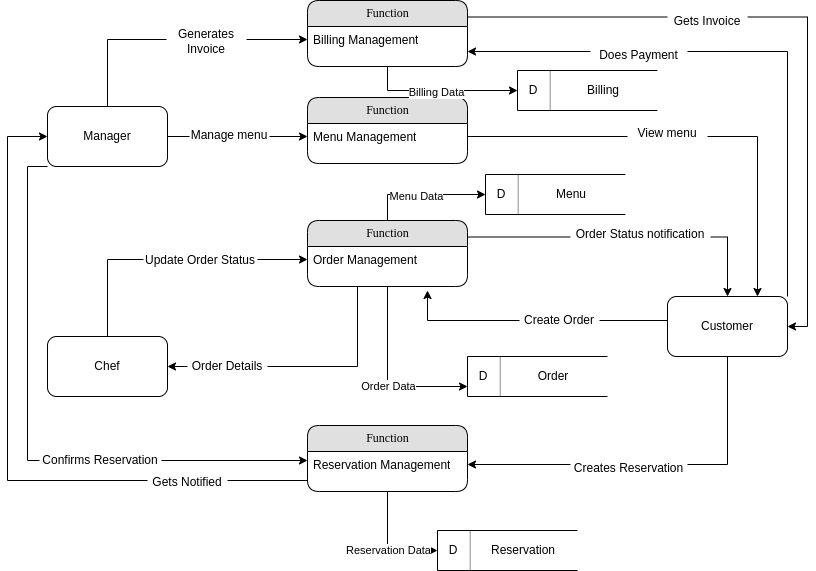

The diagram above was exported from draw.io. Its source (the exported page's mxGraphModel, read from the mxfile embedded in the PNG):
<mxGraphModel dx="1434" dy="847" grid="1" gridSize="10" guides="1" tooltips="1" connect="1" arrows="1" fold="1" page="1" pageScale="1" pageWidth="1100" pageHeight="850" background="none" math="0" shadow="0">
  <root>
    <mxCell id="0" />
    <mxCell id="1" parent="0" />
    <mxCell id="21ea969265ad0168-10" value="Function" style="swimlane;html=1;fontStyle=0;childLayout=stackLayout;horizontal=1;startSize=26;fillColor=#e0e0e0;horizontalStack=0;resizeParent=1;resizeLast=0;collapsible=1;marginBottom=0;swimlaneFillColor=#ffffff;align=center;rounded=1;shadow=0;comic=0;labelBackgroundColor=none;strokeWidth=1;fontFamily=Verdana;fontSize=12" parent="1" vertex="1">
      <mxGeometry x="390" y="97" width="160" height="66" as="geometry" />
    </mxCell>
    <mxCell id="cqkOlEQzFFetZSYizw9G-21" value="Menu&amp;nbsp;Management" style="text;html=1;strokeColor=none;fillColor=none;spacingLeft=4;spacingRight=4;whiteSpace=wrap;overflow=hidden;rotatable=0;points=[[0,0.5],[1,0.5]];portConstraint=eastwest;" parent="21ea969265ad0168-10" vertex="1">
      <mxGeometry y="26" width="160" height="26" as="geometry" />
    </mxCell>
    <mxCell id="cqkOlEQzFFetZSYizw9G-34" style="edgeStyle=orthogonalEdgeStyle;rounded=0;orthogonalLoop=1;jettySize=auto;html=1;exitX=1;exitY=0.25;exitDx=0;exitDy=0;entryX=0.5;entryY=0;entryDx=0;entryDy=0;elbow=vertical;" parent="1" source="cqkOlEQzFFetZSYizw9G-1" target="cqkOlEQzFFetZSYizw9G-24" edge="1">
      <mxGeometry relative="1" as="geometry" />
    </mxCell>
    <mxCell id="U20U7TwA7OnTqE7gZRX7-17" style="edgeStyle=orthogonalEdgeStyle;rounded=0;orthogonalLoop=1;jettySize=auto;html=1;exitX=0.5;exitY=1;exitDx=0;exitDy=0;" edge="1" parent="1" source="cqkOlEQzFFetZSYizw9G-1">
      <mxGeometry relative="1" as="geometry">
        <mxPoint x="470" y="286" as="targetPoint" />
      </mxGeometry>
    </mxCell>
    <mxCell id="U20U7TwA7OnTqE7gZRX7-18" style="edgeStyle=orthogonalEdgeStyle;rounded=0;orthogonalLoop=1;jettySize=auto;html=1;exitX=0.5;exitY=1;exitDx=0;exitDy=0;entryX=0;entryY=0.75;entryDx=0;entryDy=0;" edge="1" parent="1" source="cqkOlEQzFFetZSYizw9G-1" target="U20U7TwA7OnTqE7gZRX7-16">
      <mxGeometry relative="1" as="geometry" />
    </mxCell>
    <mxCell id="U20U7TwA7OnTqE7gZRX7-19" value="Order Data" style="edgeLabel;html=1;align=center;verticalAlign=middle;resizable=0;points=[];" vertex="1" connectable="0" parent="U20U7TwA7OnTqE7gZRX7-18">
      <mxGeometry x="0.1045" relative="1" as="geometry">
        <mxPoint as="offset" />
      </mxGeometry>
    </mxCell>
    <mxCell id="U20U7TwA7OnTqE7gZRX7-29" style="edgeStyle=orthogonalEdgeStyle;rounded=0;orthogonalLoop=1;jettySize=auto;html=1;exitX=0.5;exitY=0;exitDx=0;exitDy=0;entryX=0;entryY=0.5;entryDx=0;entryDy=0;" edge="1" parent="1" source="cqkOlEQzFFetZSYizw9G-1" target="U20U7TwA7OnTqE7gZRX7-22">
      <mxGeometry relative="1" as="geometry" />
    </mxCell>
    <mxCell id="U20U7TwA7OnTqE7gZRX7-31" value="Menu Data" style="edgeLabel;html=1;align=center;verticalAlign=middle;resizable=0;points=[];" vertex="1" connectable="0" parent="U20U7TwA7OnTqE7gZRX7-29">
      <mxGeometry x="-0.129" y="-1" relative="1" as="geometry">
        <mxPoint as="offset" />
      </mxGeometry>
    </mxCell>
    <mxCell id="cqkOlEQzFFetZSYizw9G-1" value="Function" style="swimlane;html=1;fontStyle=0;childLayout=stackLayout;horizontal=1;startSize=26;fillColor=#e0e0e0;horizontalStack=0;resizeParent=1;resizeLast=0;collapsible=1;marginBottom=0;swimlaneFillColor=#ffffff;align=center;rounded=1;shadow=0;comic=0;labelBackgroundColor=none;strokeWidth=1;fontFamily=Verdana;fontSize=12" parent="1" vertex="1">
      <mxGeometry x="390" y="220" width="160" height="66" as="geometry" />
    </mxCell>
    <mxCell id="cqkOlEQzFFetZSYizw9G-2" value="Order Management" style="text;html=1;strokeColor=none;fillColor=none;spacingLeft=4;spacingRight=4;whiteSpace=wrap;overflow=hidden;rotatable=0;points=[[0,0.5],[1,0.5]];portConstraint=eastwest;" parent="cqkOlEQzFFetZSYizw9G-1" vertex="1">
      <mxGeometry y="26" width="160" height="26" as="geometry" />
    </mxCell>
    <mxCell id="cqkOlEQzFFetZSYizw9G-37" style="edgeStyle=orthogonalEdgeStyle;rounded=0;orthogonalLoop=1;jettySize=auto;html=1;exitX=1;exitY=0.5;exitDx=0;exitDy=0;elbow=vertical;" parent="1" source="cqkOlEQzFFetZSYizw9G-22" target="cqkOlEQzFFetZSYizw9G-21" edge="1">
      <mxGeometry relative="1" as="geometry" />
    </mxCell>
    <mxCell id="cqkOlEQzFFetZSYizw9G-46" style="edgeStyle=orthogonalEdgeStyle;rounded=0;orthogonalLoop=1;jettySize=auto;html=1;elbow=vertical;" parent="1" source="cqkOlEQzFFetZSYizw9G-22" target="cqkOlEQzFFetZSYizw9G-45" edge="1">
      <mxGeometry relative="1" as="geometry" />
    </mxCell>
    <mxCell id="cqkOlEQzFFetZSYizw9G-59" style="edgeStyle=orthogonalEdgeStyle;rounded=0;orthogonalLoop=1;jettySize=auto;html=1;exitX=0;exitY=1;exitDx=0;exitDy=0;elbow=vertical;" parent="1" source="cqkOlEQzFFetZSYizw9G-22" target="cqkOlEQzFFetZSYizw9G-54" edge="1">
      <mxGeometry relative="1" as="geometry">
        <Array as="points">
          <mxPoint x="110" y="166" />
          <mxPoint x="110" y="460" />
        </Array>
      </mxGeometry>
    </mxCell>
    <mxCell id="cqkOlEQzFFetZSYizw9G-22" value="Manager" style="rounded=1;whiteSpace=wrap;html=1;" parent="1" vertex="1">
      <mxGeometry x="130" y="106" width="120" height="60" as="geometry" />
    </mxCell>
    <mxCell id="cqkOlEQzFFetZSYizw9G-32" style="edgeStyle=orthogonalEdgeStyle;rounded=0;orthogonalLoop=1;jettySize=auto;html=1;exitX=0.5;exitY=0;exitDx=0;exitDy=0;elbow=vertical;" parent="1" source="cqkOlEQzFFetZSYizw9G-23" target="cqkOlEQzFFetZSYizw9G-2" edge="1">
      <mxGeometry relative="1" as="geometry" />
    </mxCell>
    <mxCell id="cqkOlEQzFFetZSYizw9G-23" value="Chef" style="rounded=1;whiteSpace=wrap;html=1;" parent="1" vertex="1">
      <mxGeometry x="130" y="336" width="120" height="60" as="geometry" />
    </mxCell>
    <mxCell id="cqkOlEQzFFetZSYizw9G-26" style="edgeStyle=orthogonalEdgeStyle;rounded=0;orthogonalLoop=1;jettySize=auto;html=1;exitX=0;exitY=0.5;exitDx=0;exitDy=0;elbow=vertical;" parent="1" source="cqkOlEQzFFetZSYizw9G-24" edge="1">
      <mxGeometry relative="1" as="geometry">
        <mxPoint x="510" y="290" as="targetPoint" />
        <Array as="points">
          <mxPoint x="750" y="320" />
          <mxPoint x="510" y="320" />
        </Array>
      </mxGeometry>
    </mxCell>
    <mxCell id="cqkOlEQzFFetZSYizw9G-48" style="edgeStyle=orthogonalEdgeStyle;rounded=0;orthogonalLoop=1;jettySize=auto;html=1;exitX=1;exitY=0;exitDx=0;exitDy=0;entryX=1;entryY=0.962;entryDx=0;entryDy=0;entryPerimeter=0;elbow=vertical;" parent="1" source="cqkOlEQzFFetZSYizw9G-24" target="cqkOlEQzFFetZSYizw9G-45" edge="1">
      <mxGeometry relative="1" as="geometry">
        <Array as="points">
          <mxPoint x="870" y="51" />
        </Array>
      </mxGeometry>
    </mxCell>
    <mxCell id="cqkOlEQzFFetZSYizw9G-57" style="edgeStyle=orthogonalEdgeStyle;rounded=0;orthogonalLoop=1;jettySize=auto;html=1;exitX=0.5;exitY=1;exitDx=0;exitDy=0;entryX=1;entryY=0.5;entryDx=0;entryDy=0;elbow=vertical;" parent="1" source="cqkOlEQzFFetZSYizw9G-24" target="cqkOlEQzFFetZSYizw9G-54" edge="1">
      <mxGeometry relative="1" as="geometry" />
    </mxCell>
    <mxCell id="cqkOlEQzFFetZSYizw9G-24" value="Customer" style="rounded=1;whiteSpace=wrap;html=1;" parent="1" vertex="1">
      <mxGeometry x="750" y="296" width="120" height="60" as="geometry" />
    </mxCell>
    <mxCell id="cqkOlEQzFFetZSYizw9G-27" value="Create Order" style="rounded=0;whiteSpace=wrap;html=1;strokeColor=none;" parent="1" vertex="1">
      <mxGeometry x="602" y="310" width="80" height="20" as="geometry" />
    </mxCell>
    <mxCell id="cqkOlEQzFFetZSYizw9G-30" style="edgeStyle=orthogonalEdgeStyle;rounded=0;orthogonalLoop=1;jettySize=auto;html=1;exitX=0.5;exitY=1;exitDx=0;exitDy=0;entryX=1;entryY=0.5;entryDx=0;entryDy=0;elbow=vertical;" parent="1" source="cqkOlEQzFFetZSYizw9G-1" target="cqkOlEQzFFetZSYizw9G-23" edge="1">
      <mxGeometry relative="1" as="geometry">
        <Array as="points">
          <mxPoint x="440" y="286" />
          <mxPoint x="440" y="366" />
        </Array>
      </mxGeometry>
    </mxCell>
    <mxCell id="cqkOlEQzFFetZSYizw9G-31" value="Order Details" style="rounded=0;whiteSpace=wrap;html=1;strokeColor=none;" parent="1" vertex="1">
      <mxGeometry x="270" y="356" width="80" height="20" as="geometry" />
    </mxCell>
    <mxCell id="cqkOlEQzFFetZSYizw9G-33" value="Update Order Status" style="rounded=0;whiteSpace=wrap;html=1;strokeColor=none;" parent="1" vertex="1">
      <mxGeometry x="226" y="250" width="114" height="20" as="geometry" />
    </mxCell>
    <mxCell id="cqkOlEQzFFetZSYizw9G-35" value="Order Status notification" style="rounded=0;whiteSpace=wrap;html=1;strokeColor=none;" parent="1" vertex="1">
      <mxGeometry x="653" y="224" width="140" height="20" as="geometry" />
    </mxCell>
    <mxCell id="cqkOlEQzFFetZSYizw9G-38" value="Manage menu" style="rounded=0;whiteSpace=wrap;html=1;strokeColor=none;" parent="1" vertex="1">
      <mxGeometry x="272" y="125" width="80" height="20" as="geometry" />
    </mxCell>
    <mxCell id="cqkOlEQzFFetZSYizw9G-42" style="edgeStyle=orthogonalEdgeStyle;rounded=0;orthogonalLoop=1;jettySize=auto;html=1;exitX=1;exitY=0.5;exitDx=0;exitDy=0;entryX=0.75;entryY=0;entryDx=0;entryDy=0;elbow=vertical;" parent="1" source="cqkOlEQzFFetZSYizw9G-21" target="cqkOlEQzFFetZSYizw9G-24" edge="1">
      <mxGeometry relative="1" as="geometry" />
    </mxCell>
    <mxCell id="cqkOlEQzFFetZSYizw9G-40" value="View menu" style="rounded=0;whiteSpace=wrap;html=1;strokeColor=none;" parent="1" vertex="1">
      <mxGeometry x="710" y="123" width="80" height="20" as="geometry" />
    </mxCell>
    <mxCell id="U20U7TwA7OnTqE7gZRX7-12" value="B" style="edgeStyle=orthogonalEdgeStyle;rounded=0;orthogonalLoop=1;jettySize=auto;html=1;exitX=0.5;exitY=1;exitDx=0;exitDy=0;entryX=0;entryY=0.5;entryDx=0;entryDy=0;" edge="1" parent="1" source="cqkOlEQzFFetZSYizw9G-44" target="U20U7TwA7OnTqE7gZRX7-7">
      <mxGeometry relative="1" as="geometry" />
    </mxCell>
    <mxCell id="U20U7TwA7OnTqE7gZRX7-13" value="Billing Data" style="edgeLabel;html=1;align=center;verticalAlign=middle;resizable=0;points=[];" vertex="1" connectable="0" parent="U20U7TwA7OnTqE7gZRX7-12">
      <mxGeometry x="-0.0649" y="-1" relative="1" as="geometry">
        <mxPoint as="offset" />
      </mxGeometry>
    </mxCell>
    <mxCell id="cqkOlEQzFFetZSYizw9G-44" value="Function" style="swimlane;html=1;fontStyle=0;childLayout=stackLayout;horizontal=1;startSize=26;fillColor=#e0e0e0;horizontalStack=0;resizeParent=1;resizeLast=0;collapsible=1;marginBottom=0;swimlaneFillColor=#ffffff;align=center;rounded=1;shadow=0;comic=0;labelBackgroundColor=none;strokeWidth=1;fontFamily=Verdana;fontSize=12" parent="1" vertex="1">
      <mxGeometry x="390" width="160" height="66" as="geometry" />
    </mxCell>
    <mxCell id="cqkOlEQzFFetZSYizw9G-45" value="Billing Management" style="text;html=1;strokeColor=none;fillColor=none;spacingLeft=4;spacingRight=4;whiteSpace=wrap;overflow=hidden;rotatable=0;points=[[0,0.5],[1,0.5]];portConstraint=eastwest;" parent="cqkOlEQzFFetZSYizw9G-44" vertex="1">
      <mxGeometry y="26" width="160" height="26" as="geometry" />
    </mxCell>
    <mxCell id="cqkOlEQzFFetZSYizw9G-47" style="edgeStyle=orthogonalEdgeStyle;rounded=0;orthogonalLoop=1;jettySize=auto;html=1;exitX=1;exitY=0.25;exitDx=0;exitDy=0;entryX=1;entryY=0.5;entryDx=0;entryDy=0;elbow=vertical;" parent="1" source="cqkOlEQzFFetZSYizw9G-44" target="cqkOlEQzFFetZSYizw9G-24" edge="1">
      <mxGeometry relative="1" as="geometry" />
    </mxCell>
    <mxCell id="cqkOlEQzFFetZSYizw9G-49" value="Generates Invoice" style="rounded=0;whiteSpace=wrap;html=1;strokeColor=none;" parent="1" vertex="1">
      <mxGeometry x="249" y="31" width="80" height="20" as="geometry" />
    </mxCell>
    <mxCell id="cqkOlEQzFFetZSYizw9G-50" value="Gets Invoice" style="rounded=0;whiteSpace=wrap;html=1;strokeColor=none;" parent="1" vertex="1">
      <mxGeometry x="750" y="11" width="80" height="20" as="geometry" />
    </mxCell>
    <mxCell id="cqkOlEQzFFetZSYizw9G-51" value="Does Payment" style="rounded=0;whiteSpace=wrap;html=1;strokeColor=none;" parent="1" vertex="1">
      <mxGeometry x="673" y="45" width="97" height="20" as="geometry" />
    </mxCell>
    <mxCell id="cqkOlEQzFFetZSYizw9G-55" style="edgeStyle=orthogonalEdgeStyle;rounded=0;orthogonalLoop=1;jettySize=auto;html=1;exitX=0;exitY=0.885;exitDx=0;exitDy=0;entryX=0;entryY=0.5;entryDx=0;entryDy=0;elbow=vertical;exitPerimeter=0;" parent="1" source="cqkOlEQzFFetZSYizw9G-54" target="cqkOlEQzFFetZSYizw9G-22" edge="1">
      <mxGeometry relative="1" as="geometry">
        <Array as="points">
          <mxPoint x="390" y="480" />
          <mxPoint x="90" y="480" />
          <mxPoint x="90" y="136" />
        </Array>
      </mxGeometry>
    </mxCell>
    <mxCell id="U20U7TwA7OnTqE7gZRX7-27" style="edgeStyle=orthogonalEdgeStyle;rounded=0;orthogonalLoop=1;jettySize=auto;html=1;exitX=0.5;exitY=1;exitDx=0;exitDy=0;entryX=0;entryY=0.5;entryDx=0;entryDy=0;" edge="1" parent="1" source="cqkOlEQzFFetZSYizw9G-53" target="U20U7TwA7OnTqE7gZRX7-11">
      <mxGeometry relative="1" as="geometry" />
    </mxCell>
    <mxCell id="U20U7TwA7OnTqE7gZRX7-28" value="Reservation Data" style="edgeLabel;html=1;align=center;verticalAlign=middle;resizable=0;points=[];" vertex="1" connectable="0" parent="U20U7TwA7OnTqE7gZRX7-27">
      <mxGeometry x="0.0642" relative="1" as="geometry">
        <mxPoint as="offset" />
      </mxGeometry>
    </mxCell>
    <mxCell id="cqkOlEQzFFetZSYizw9G-53" value="Function" style="swimlane;html=1;fontStyle=0;childLayout=stackLayout;horizontal=1;startSize=26;fillColor=#e0e0e0;horizontalStack=0;resizeParent=1;resizeLast=0;collapsible=1;marginBottom=0;swimlaneFillColor=#ffffff;align=center;rounded=1;shadow=0;comic=0;labelBackgroundColor=none;strokeWidth=1;fontFamily=Verdana;fontSize=12" parent="1" vertex="1">
      <mxGeometry x="390" y="425" width="160" height="66" as="geometry" />
    </mxCell>
    <mxCell id="cqkOlEQzFFetZSYizw9G-54" value="Reservation Management" style="text;html=1;strokeColor=none;fillColor=none;spacingLeft=4;spacingRight=4;whiteSpace=wrap;overflow=hidden;rotatable=0;points=[[0,0.5],[1,0.5]];portConstraint=eastwest;" parent="cqkOlEQzFFetZSYizw9G-53" vertex="1">
      <mxGeometry y="26" width="160" height="26" as="geometry" />
    </mxCell>
    <mxCell id="cqkOlEQzFFetZSYizw9G-56" value="Gets Notified" style="rounded=0;whiteSpace=wrap;html=1;strokeColor=none;" parent="1" vertex="1">
      <mxGeometry x="230" y="472" width="80" height="20" as="geometry" />
    </mxCell>
    <mxCell id="cqkOlEQzFFetZSYizw9G-58" value="Creates Reservation" style="rounded=0;whiteSpace=wrap;html=1;strokeColor=none;" parent="1" vertex="1">
      <mxGeometry x="653" y="458" width="117" height="20" as="geometry" />
    </mxCell>
    <mxCell id="cqkOlEQzFFetZSYizw9G-60" value="Confirms Reservation" style="rounded=0;whiteSpace=wrap;html=1;strokeColor=none;" parent="1" vertex="1">
      <mxGeometry x="122" y="450" width="122" height="20" as="geometry" />
    </mxCell>
    <mxCell id="U20U7TwA7OnTqE7gZRX7-8" value="" style="group" vertex="1" connectable="0" parent="1">
      <mxGeometry x="600" y="70" width="140" height="40" as="geometry" />
    </mxCell>
    <mxCell id="U20U7TwA7OnTqE7gZRX7-6" value="Billing" style="html=1;dashed=0;whiteSpace=wrap;shape=partialRectangle;right=0;" vertex="1" parent="U20U7TwA7OnTqE7gZRX7-8">
      <mxGeometry x="32.30769230769231" width="107.6923076923077" height="40" as="geometry" />
    </mxCell>
    <mxCell id="U20U7TwA7OnTqE7gZRX7-7" value="D" style="html=1;dashed=0;whiteSpace=wrap;shape=partialRectangle;right=0;" vertex="1" parent="U20U7TwA7OnTqE7gZRX7-8">
      <mxGeometry width="32.30769230769231" height="40" as="geometry" />
    </mxCell>
    <mxCell id="U20U7TwA7OnTqE7gZRX7-9" value="" style="group" vertex="1" connectable="0" parent="1">
      <mxGeometry x="520" y="530" width="140" height="40" as="geometry" />
    </mxCell>
    <mxCell id="U20U7TwA7OnTqE7gZRX7-10" value="Reservation" style="html=1;dashed=0;whiteSpace=wrap;shape=partialRectangle;right=0;" vertex="1" parent="U20U7TwA7OnTqE7gZRX7-9">
      <mxGeometry x="32.30769230769231" width="107.6923076923077" height="40" as="geometry" />
    </mxCell>
    <mxCell id="U20U7TwA7OnTqE7gZRX7-11" value="D" style="html=1;dashed=0;whiteSpace=wrap;shape=partialRectangle;right=0;" vertex="1" parent="U20U7TwA7OnTqE7gZRX7-9">
      <mxGeometry width="32.30769230769231" height="40" as="geometry" />
    </mxCell>
    <mxCell id="U20U7TwA7OnTqE7gZRX7-14" value="" style="group" vertex="1" connectable="0" parent="1">
      <mxGeometry x="550" y="356" width="140" height="40" as="geometry" />
    </mxCell>
    <mxCell id="U20U7TwA7OnTqE7gZRX7-15" value="Order" style="html=1;dashed=0;whiteSpace=wrap;shape=partialRectangle;right=0;" vertex="1" parent="U20U7TwA7OnTqE7gZRX7-14">
      <mxGeometry x="32.30769230769231" width="107.6923076923077" height="40" as="geometry" />
    </mxCell>
    <mxCell id="U20U7TwA7OnTqE7gZRX7-16" value="D" style="html=1;dashed=0;whiteSpace=wrap;shape=partialRectangle;right=0;" vertex="1" parent="U20U7TwA7OnTqE7gZRX7-14">
      <mxGeometry width="32.30769230769231" height="40" as="geometry" />
    </mxCell>
    <mxCell id="U20U7TwA7OnTqE7gZRX7-20" value="" style="group" vertex="1" connectable="0" parent="1">
      <mxGeometry x="560" y="160" width="140" height="40" as="geometry" />
    </mxCell>
    <mxCell id="U20U7TwA7OnTqE7gZRX7-23" value="" style="group" vertex="1" connectable="0" parent="U20U7TwA7OnTqE7gZRX7-20">
      <mxGeometry x="8" y="14" width="140" height="40" as="geometry" />
    </mxCell>
    <mxCell id="U20U7TwA7OnTqE7gZRX7-21" value="Menu" style="html=1;dashed=0;whiteSpace=wrap;shape=partialRectangle;right=0;" vertex="1" parent="U20U7TwA7OnTqE7gZRX7-23">
      <mxGeometry x="32.30769230769231" width="107.6923076923077" height="40" as="geometry" />
    </mxCell>
    <mxCell id="U20U7TwA7OnTqE7gZRX7-22" value="D" style="html=1;dashed=0;whiteSpace=wrap;shape=partialRectangle;right=0;" vertex="1" parent="U20U7TwA7OnTqE7gZRX7-23">
      <mxGeometry width="32.30769230769231" height="40" as="geometry" />
    </mxCell>
  </root>
</mxGraphModel>